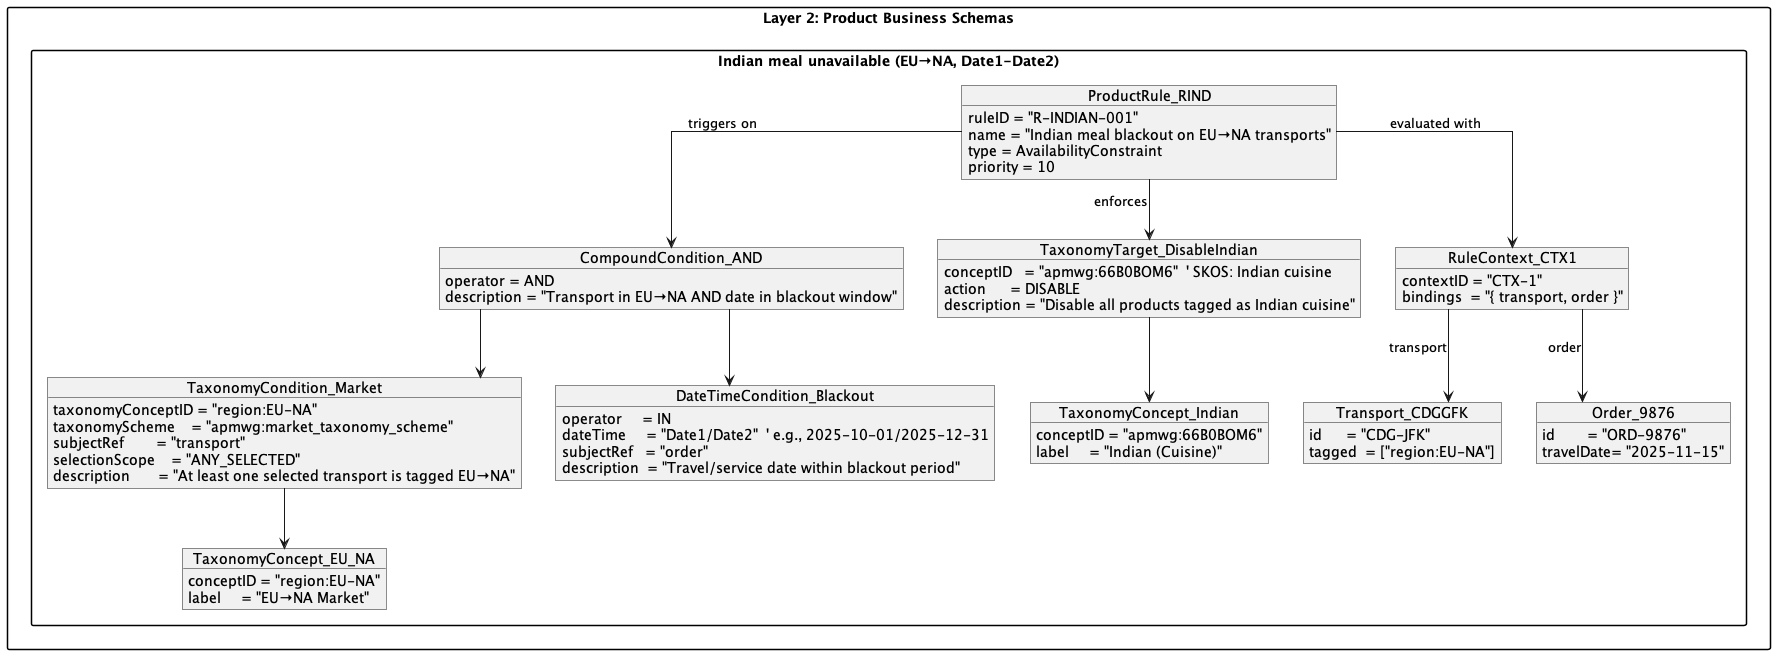

The diagram above was rendered by PlantUML. Its source (embedded in the PNG):
@startuml IndianMealBlackoutExample
'title Rule Instance: Indian meal blackout (EU→NA, Date1-Date2)
skinparam linetype ortho
skinparam PackageStyle rectangle

package "Layer 2: Product Business Schemas" as PBS {

package "Indian meal unavailable (EU→NA, Date1-Date2)" { 

skinparam classAttributeIconSize 0
hide empty members

' === Rule ===
object ProductRule_RIND {
  ruleID = "R-INDIAN-001"
  name = "Indian meal blackout on EU→NA transports"
  type = AvailabilityConstraint
  priority = 10
}

' === Logical grouping ===
object CompoundCondition_AND {
  operator = AND
  description = "Transport in EU→NA AND date in blackout window"
}

' === Conditions (context-aware) ===
object TaxonomyCondition_Market {
  taxonomyConceptID = "region:EU-NA"
  taxonomyScheme    = "apmwg:market_taxonomy_scheme"
  subjectRef        = "transport"
  selectionScope    = "ANY_SELECTED"
  description       = "At least one selected transport is tagged EU→NA"
}

object DateTimeCondition_Blackout {
  operator     = IN
  dateTime     = "Date1/Date2"  ' e.g., 2025-10-01/2025-12-31
  subjectRef   = "order"
  description  = "Travel/service date within blackout period"
}

' === Targets ===
object TaxonomyTarget_DisableIndian {
  conceptID   = "apmwg:66B0BOM6"  ' SKOS: Indian cuisine
  action      = DISABLE
  description = "Disable all products tagged as Indian cuisine"
}

' === Taxonomy references (for clarity) ===
object TaxonomyConcept_EU_NA {
  conceptID = "region:EU-NA"
  label     = "EU→NA Market"
}

object TaxonomyConcept_Indian {
  conceptID = "apmwg:66B0BOM6"
  label     = "Indian (Cuisine)"
}

' === Evaluation context ===
object RuleContext_CTX1 {
  contextID = "CTX-1"
  bindings  = "{ transport, order }"
}

' Optional: show bound entities at a glance (illustrative)
object Transport_CDGGFK {
  id      = "CDG-JFK"
  tagged  = ["region:EU-NA"]
}
object Order_9876 {
  id        = "ORD-9876"
  travelDate= "2025-11-15"
}

' === Wiring ===
ProductRule_RIND --> RuleContext_CTX1 : evaluated with

RuleContext_CTX1 --> Transport_CDGGFK : transport
RuleContext_CTX1 --> Order_9876       : order

ProductRule_RIND --> CompoundCondition_AND : triggers on
CompoundCondition_AND --> TaxonomyCondition_Market
CompoundCondition_AND --> DateTimeCondition_Blackout

TaxonomyCondition_Market --> TaxonomyConcept_EU_NA
TaxonomyTarget_DisableIndian --> TaxonomyConcept_Indian

ProductRule_RIND --> TaxonomyTarget_DisableIndian : enforces


}
}
@enduml